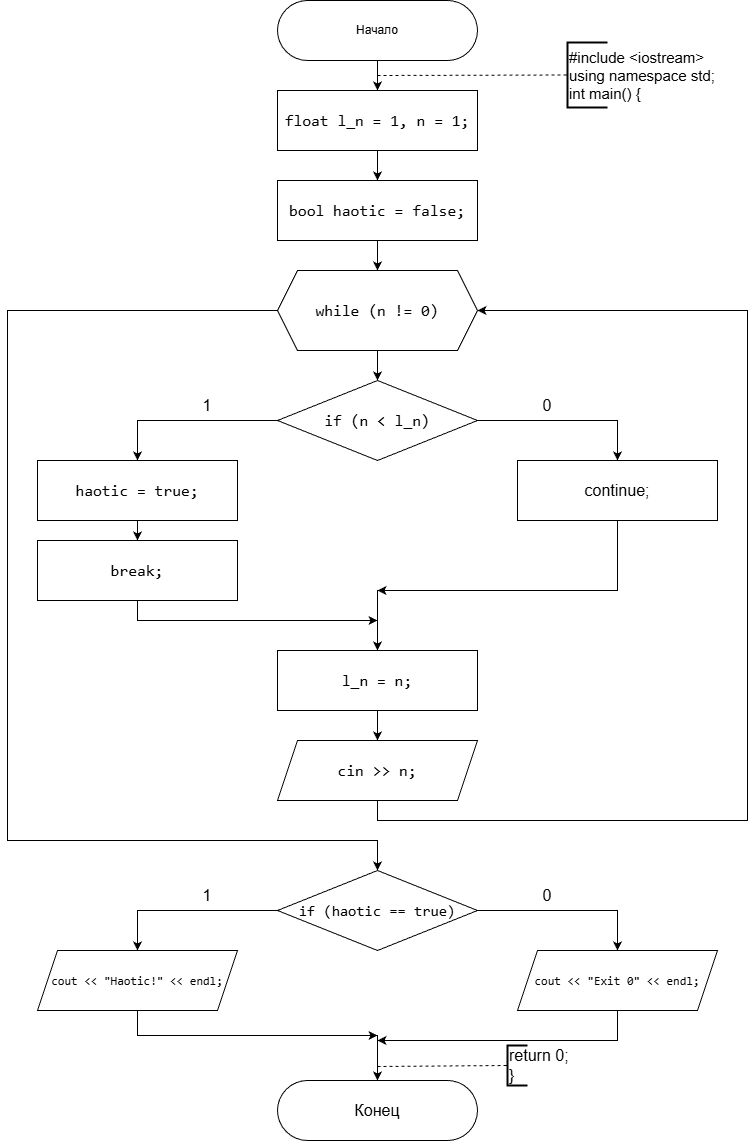

The diagram above was exported from draw.io. Its source (the exported page's mxGraphModel, read from the mxfile embedded in the PNG):
<mxGraphModel dx="1304" dy="1286" grid="1" gridSize="10" guides="1" tooltips="1" connect="1" arrows="1" fold="1" page="1" pageScale="1" pageWidth="827" pageHeight="1169" background="#ffffff" math="0" shadow="0">
  <root>
    <mxCell id="0" />
    <mxCell id="1" parent="0" />
    <mxCell id="XCz7OdYb-j1i4ZP9M6_z-3" edge="1" parent="1" source="XCz7OdYb-j1i4ZP9M6_z-1" style="edgeStyle=orthogonalEdgeStyle;rounded=0;orthogonalLoop=1;jettySize=auto;html=1;" target="XCz7OdYb-j1i4ZP9M6_z-2" value="">
      <mxGeometry relative="1" as="geometry" />
    </mxCell>
    <mxCell id="XCz7OdYb-j1i4ZP9M6_z-1" parent="1" style="rounded=1;whiteSpace=wrap;html=1;arcSize=50;" value="Начало" vertex="1">
      <mxGeometry height="60" width="200" x="280" y="20" as="geometry" />
    </mxCell>
    <mxCell id="XCz7OdYb-j1i4ZP9M6_z-7" edge="1" parent="1" source="XCz7OdYb-j1i4ZP9M6_z-2" style="edgeStyle=orthogonalEdgeStyle;rounded=0;orthogonalLoop=1;jettySize=auto;html=1;" target="XCz7OdYb-j1i4ZP9M6_z-6" value="">
      <mxGeometry relative="1" as="geometry" />
    </mxCell>
    <mxCell id="XCz7OdYb-j1i4ZP9M6_z-2" parent="1" style="rounded=0;whiteSpace=wrap;html=1;fontColor=default;labelBackgroundColor=none;fontSize=16;" value="&lt;div style=&quot;font-family: Consolas, &amp;quot;Courier New&amp;quot;, monospace; line-height: 22px; white-space: pre;&quot;&gt;&lt;span&gt;float&lt;/span&gt; &lt;span&gt;l_n&lt;/span&gt; &lt;span&gt;=&lt;/span&gt; &lt;span&gt;1&lt;/span&gt;, &lt;span&gt;n&lt;/span&gt; &lt;span&gt;=&lt;/span&gt; &lt;span&gt;1&lt;/span&gt;;&lt;/div&gt;" vertex="1">
      <mxGeometry height="60" width="200" x="280" y="110" as="geometry" />
    </mxCell>
    <mxCell id="XCz7OdYb-j1i4ZP9M6_z-4" edge="1" parent="1" style="endArrow=none;dashed=1;html=1;rounded=0;entryX=0;entryY=0.5;entryDx=0;entryDy=0;entryPerimeter=0;" target="XCz7OdYb-j1i4ZP9M6_z-5" value="">
      <mxGeometry height="50" relative="1" width="50" as="geometry">
        <mxPoint x="380" y="95" as="sourcePoint" />
        <mxPoint x="570" y="95" as="targetPoint" />
      </mxGeometry>
    </mxCell>
    <mxCell id="XCz7OdYb-j1i4ZP9M6_z-5" parent="1" style="strokeWidth=2;html=1;shape=mxgraph.flowchart.annotation_1;align=left;pointerEvents=1;fontSize=15;" value="#include &amp;lt;iostream&amp;gt;&lt;div&gt;using namespace std;&lt;/div&gt;&lt;div&gt;int main() {&lt;/div&gt;" vertex="1">
      <mxGeometry height="65" width="40" x="570" y="62" as="geometry" />
    </mxCell>
    <mxCell id="XCz7OdYb-j1i4ZP9M6_z-9" edge="1" parent="1" source="XCz7OdYb-j1i4ZP9M6_z-6" style="edgeStyle=orthogonalEdgeStyle;rounded=0;orthogonalLoop=1;jettySize=auto;html=1;" target="XCz7OdYb-j1i4ZP9M6_z-8" value="">
      <mxGeometry relative="1" as="geometry" />
    </mxCell>
    <mxCell id="XCz7OdYb-j1i4ZP9M6_z-6" parent="1" style="rounded=0;whiteSpace=wrap;html=1;fontColor=default;labelBackgroundColor=none;fontSize=16;" value="&lt;div style=&quot;font-family: Consolas, &amp;quot;Courier New&amp;quot;, monospace; line-height: 22px; white-space: pre;&quot;&gt;&lt;div style=&quot;line-height: 22px;&quot;&gt;&lt;span style=&quot;&quot;&gt;bool&lt;/span&gt; &lt;span style=&quot;&quot;&gt;haotic&lt;/span&gt; &lt;span style=&quot;&quot;&gt;=&lt;/span&gt; &lt;span style=&quot;&quot;&gt;false&lt;/span&gt;;&lt;/div&gt;&lt;/div&gt;" vertex="1">
      <mxGeometry height="60" width="200" x="280" y="200" as="geometry" />
    </mxCell>
    <mxCell id="XCz7OdYb-j1i4ZP9M6_z-11" edge="1" parent="1" source="XCz7OdYb-j1i4ZP9M6_z-8" style="edgeStyle=orthogonalEdgeStyle;rounded=0;orthogonalLoop=1;jettySize=auto;html=1;" target="XCz7OdYb-j1i4ZP9M6_z-10" value="">
      <mxGeometry relative="1" as="geometry" />
    </mxCell>
    <mxCell id="XCz7OdYb-j1i4ZP9M6_z-29" edge="1" parent="1" source="XCz7OdYb-j1i4ZP9M6_z-8" style="edgeStyle=orthogonalEdgeStyle;rounded=0;orthogonalLoop=1;jettySize=auto;html=1;exitX=0;exitY=0.5;exitDx=0;exitDy=0;" target="XCz7OdYb-j1i4ZP9M6_z-28">
      <mxGeometry relative="1" as="geometry">
        <Array as="points">
          <mxPoint x="10" y="330" />
          <mxPoint x="10" y="860" />
          <mxPoint x="380" y="860" />
        </Array>
      </mxGeometry>
    </mxCell>
    <mxCell id="XCz7OdYb-j1i4ZP9M6_z-8" parent="1" style="shape=hexagon;perimeter=hexagonPerimeter2;whiteSpace=wrap;html=1;fixedSize=1;fontSize=16;labelBackgroundColor=none;fontColor=default;" value="&lt;div style=&quot;font-family: Consolas, &amp;quot;Courier New&amp;quot;, monospace; line-height: 22px; white-space: pre;&quot;&gt;&lt;span style=&quot;&quot;&gt;while&lt;/span&gt; (&lt;span style=&quot;&quot;&gt;n&lt;/span&gt; &lt;span style=&quot;&quot;&gt;!=&lt;/span&gt; &lt;span style=&quot;&quot;&gt;0&lt;/span&gt;)&lt;/div&gt;" vertex="1">
      <mxGeometry height="80" width="200" x="280" y="290" as="geometry" />
    </mxCell>
    <mxCell id="XCz7OdYb-j1i4ZP9M6_z-13" edge="1" parent="1" source="XCz7OdYb-j1i4ZP9M6_z-10" style="edgeStyle=orthogonalEdgeStyle;rounded=0;orthogonalLoop=1;jettySize=auto;html=1;exitX=0;exitY=0.5;exitDx=0;exitDy=0;entryX=0.5;entryY=0;entryDx=0;entryDy=0;" target="XCz7OdYb-j1i4ZP9M6_z-12">
      <mxGeometry relative="1" as="geometry" />
    </mxCell>
    <mxCell id="XCz7OdYb-j1i4ZP9M6_z-18" edge="1" parent="1" source="XCz7OdYb-j1i4ZP9M6_z-10" style="edgeStyle=orthogonalEdgeStyle;rounded=0;orthogonalLoop=1;jettySize=auto;html=1;exitX=1;exitY=0.5;exitDx=0;exitDy=0;entryX=0.5;entryY=0;entryDx=0;entryDy=0;" target="XCz7OdYb-j1i4ZP9M6_z-17">
      <mxGeometry relative="1" as="geometry" />
    </mxCell>
    <mxCell id="XCz7OdYb-j1i4ZP9M6_z-10" parent="1" style="rhombus;whiteSpace=wrap;html=1;labelBackgroundColor=none;fontColor=default;fontSize=16;" value="&lt;div style=&quot;font-family: Consolas, &amp;quot;Courier New&amp;quot;, monospace; line-height: 22px; white-space: pre;&quot;&gt;&lt;span&gt;if&lt;/span&gt; (&lt;span&gt;n&lt;/span&gt; &lt;span&gt;&amp;lt;&lt;/span&gt; &lt;span&gt;l_n&lt;/span&gt;)&lt;/div&gt;" vertex="1">
      <mxGeometry height="80" width="200" x="280" y="400" as="geometry" />
    </mxCell>
    <mxCell id="XCz7OdYb-j1i4ZP9M6_z-15" edge="1" parent="1" source="XCz7OdYb-j1i4ZP9M6_z-12" style="edgeStyle=orthogonalEdgeStyle;rounded=0;orthogonalLoop=1;jettySize=auto;html=1;" target="XCz7OdYb-j1i4ZP9M6_z-14" value="">
      <mxGeometry relative="1" as="geometry" />
    </mxCell>
    <mxCell id="XCz7OdYb-j1i4ZP9M6_z-12" parent="1" style="rounded=0;whiteSpace=wrap;html=1;labelBackgroundColor=none;fontColor=default;fontSize=16;" value="&lt;div style=&quot;font-family: Consolas, &amp;quot;Courier New&amp;quot;, monospace; line-height: 22px; white-space: pre;&quot;&gt;&lt;span&gt;haotic&lt;/span&gt; &lt;span&gt;=&lt;/span&gt; &lt;span&gt;true&lt;/span&gt;;&lt;/div&gt;" vertex="1">
      <mxGeometry height="60" width="200" x="40" y="480" as="geometry" />
    </mxCell>
    <mxCell id="XCz7OdYb-j1i4ZP9M6_z-21" edge="1" parent="1" source="XCz7OdYb-j1i4ZP9M6_z-14" style="edgeStyle=orthogonalEdgeStyle;rounded=0;orthogonalLoop=1;jettySize=auto;html=1;exitX=0.5;exitY=1;exitDx=0;exitDy=0;entryX=0.5;entryY=0;entryDx=0;entryDy=0;" target="XCz7OdYb-j1i4ZP9M6_z-20">
      <mxGeometry relative="1" as="geometry">
        <Array as="points">
          <mxPoint x="140" y="640" />
          <mxPoint x="380" y="640" />
        </Array>
      </mxGeometry>
    </mxCell>
    <mxCell id="XCz7OdYb-j1i4ZP9M6_z-14" parent="1" style="rounded=0;whiteSpace=wrap;html=1;labelBackgroundColor=none;fontColor=default;fontSize=16;" value="&lt;div style=&quot;font-family: Consolas, &amp;quot;Courier New&amp;quot;, monospace; line-height: 22px; white-space: pre;&quot;&gt;&lt;div style=&quot;line-height: 22px;&quot;&gt;&lt;span&gt;break&lt;/span&gt;;&lt;/div&gt;&lt;/div&gt;" vertex="1">
      <mxGeometry height="60" width="200" x="40" y="560" as="geometry" />
    </mxCell>
    <mxCell id="XCz7OdYb-j1i4ZP9M6_z-16" parent="1" style="text;html=1;whiteSpace=wrap;strokeColor=none;fillColor=none;align=center;verticalAlign=middle;rounded=0;fontSize=16;" value="1" vertex="1">
      <mxGeometry height="30" width="60" x="180" y="410" as="geometry" />
    </mxCell>
    <mxCell id="XCz7OdYb-j1i4ZP9M6_z-22" edge="1" parent="1" source="XCz7OdYb-j1i4ZP9M6_z-17" style="edgeStyle=orthogonalEdgeStyle;rounded=0;orthogonalLoop=1;jettySize=auto;html=1;exitX=0.5;exitY=1;exitDx=0;exitDy=0;entryX=0.5;entryY=0;entryDx=0;entryDy=0;" target="XCz7OdYb-j1i4ZP9M6_z-20">
      <mxGeometry relative="1" as="geometry">
        <Array as="points">
          <mxPoint x="620" y="610" />
          <mxPoint x="380" y="610" />
        </Array>
      </mxGeometry>
    </mxCell>
    <mxCell id="XCz7OdYb-j1i4ZP9M6_z-17" parent="1" style="rounded=0;whiteSpace=wrap;html=1;fontSize=16;" value="continue;" vertex="1">
      <mxGeometry height="60" width="200" x="520" y="480" as="geometry" />
    </mxCell>
    <mxCell id="XCz7OdYb-j1i4ZP9M6_z-19" parent="1" style="text;html=1;whiteSpace=wrap;strokeColor=none;fillColor=none;align=center;verticalAlign=middle;rounded=0;fontSize=16;" value="0" vertex="1">
      <mxGeometry height="30" width="60" x="520" y="410" as="geometry" />
    </mxCell>
    <mxCell id="XCz7OdYb-j1i4ZP9M6_z-26" edge="1" parent="1" source="XCz7OdYb-j1i4ZP9M6_z-20" style="edgeStyle=orthogonalEdgeStyle;rounded=0;orthogonalLoop=1;jettySize=auto;html=1;" target="XCz7OdYb-j1i4ZP9M6_z-25" value="">
      <mxGeometry relative="1" as="geometry" />
    </mxCell>
    <mxCell id="XCz7OdYb-j1i4ZP9M6_z-20" parent="1" style="rounded=0;whiteSpace=wrap;html=1;fontSize=16;labelBackgroundColor=none;fontColor=default;" value="&lt;div style=&quot;font-family: Consolas, &amp;quot;Courier New&amp;quot;, monospace; line-height: 22px; white-space: pre;&quot;&gt;&lt;span style=&quot;&quot;&gt;l_n&lt;/span&gt; &lt;span style=&quot;&quot;&gt;=&lt;/span&gt; &lt;span style=&quot;&quot;&gt;n&lt;/span&gt;;&lt;/div&gt;" vertex="1">
      <mxGeometry height="60" width="200" x="280" y="670" as="geometry" />
    </mxCell>
    <mxCell id="XCz7OdYb-j1i4ZP9M6_z-23" edge="1" parent="1" style="endArrow=classic;html=1;rounded=0;" value="">
      <mxGeometry height="50" relative="1" width="50" as="geometry">
        <mxPoint x="280" y="640" as="sourcePoint" />
        <mxPoint x="380" y="640" as="targetPoint" />
      </mxGeometry>
    </mxCell>
    <mxCell id="XCz7OdYb-j1i4ZP9M6_z-24" edge="1" parent="1" style="endArrow=classic;html=1;rounded=0;" value="">
      <mxGeometry height="50" relative="1" width="50" as="geometry">
        <mxPoint x="460" y="610" as="sourcePoint" />
        <mxPoint x="380" y="610" as="targetPoint" />
      </mxGeometry>
    </mxCell>
    <mxCell id="XCz7OdYb-j1i4ZP9M6_z-27" edge="1" parent="1" source="XCz7OdYb-j1i4ZP9M6_z-25" style="edgeStyle=orthogonalEdgeStyle;rounded=0;orthogonalLoop=1;jettySize=auto;html=1;exitX=0.5;exitY=1;exitDx=0;exitDy=0;entryX=1;entryY=0.5;entryDx=0;entryDy=0;" target="XCz7OdYb-j1i4ZP9M6_z-8">
      <mxGeometry relative="1" as="geometry">
        <Array as="points">
          <mxPoint x="380" y="840" />
          <mxPoint x="750" y="840" />
          <mxPoint x="750" y="330" />
        </Array>
      </mxGeometry>
    </mxCell>
    <mxCell id="XCz7OdYb-j1i4ZP9M6_z-25" parent="1" style="shape=parallelogram;perimeter=parallelogramPerimeter;whiteSpace=wrap;html=1;fixedSize=1;fontSize=16;labelBackgroundColor=none;fontColor=default;" value="&lt;div style=&quot;font-family: Consolas, &amp;quot;Courier New&amp;quot;, monospace; line-height: 22px; white-space: pre;&quot;&gt;&lt;span style=&quot;&quot;&gt;cin&lt;/span&gt; &lt;span style=&quot;&quot;&gt;&amp;gt;&amp;gt;&lt;/span&gt; &lt;span style=&quot;&quot;&gt;n&lt;/span&gt;;&lt;/div&gt;" vertex="1">
      <mxGeometry height="60" width="200" x="280" y="760" as="geometry" />
    </mxCell>
    <mxCell id="XCz7OdYb-j1i4ZP9M6_z-31" edge="1" parent="1" source="XCz7OdYb-j1i4ZP9M6_z-28" style="edgeStyle=orthogonalEdgeStyle;rounded=0;orthogonalLoop=1;jettySize=auto;html=1;exitX=0;exitY=0.5;exitDx=0;exitDy=0;entryX=0.5;entryY=0;entryDx=0;entryDy=0;" target="XCz7OdYb-j1i4ZP9M6_z-30">
      <mxGeometry relative="1" as="geometry" />
    </mxCell>
    <mxCell id="XCz7OdYb-j1i4ZP9M6_z-33" edge="1" parent="1" source="XCz7OdYb-j1i4ZP9M6_z-28" style="edgeStyle=orthogonalEdgeStyle;rounded=0;orthogonalLoop=1;jettySize=auto;html=1;exitX=1;exitY=0.5;exitDx=0;exitDy=0;entryX=0.5;entryY=0;entryDx=0;entryDy=0;" target="XCz7OdYb-j1i4ZP9M6_z-32">
      <mxGeometry relative="1" as="geometry" />
    </mxCell>
    <mxCell id="XCz7OdYb-j1i4ZP9M6_z-28" parent="1" style="rhombus;whiteSpace=wrap;html=1;fontSize=15;labelBackgroundColor=none;fontColor=default;" value="&lt;div style=&quot;font-family: Consolas, &amp;quot;Courier New&amp;quot;, monospace; line-height: 22px; white-space: pre;&quot;&gt;&lt;span style=&quot;&quot;&gt;if&lt;/span&gt; (&lt;span style=&quot;&quot;&gt;haotic&lt;/span&gt; &lt;span style=&quot;&quot;&gt;==&lt;/span&gt; &lt;span style=&quot;&quot;&gt;true&lt;/span&gt;)&lt;/div&gt;" vertex="1">
      <mxGeometry height="80" width="200" x="280" y="890" as="geometry" />
    </mxCell>
    <mxCell id="XCz7OdYb-j1i4ZP9M6_z-37" edge="1" parent="1" source="XCz7OdYb-j1i4ZP9M6_z-30" style="edgeStyle=orthogonalEdgeStyle;rounded=0;orthogonalLoop=1;jettySize=auto;html=1;exitX=0.5;exitY=1;exitDx=0;exitDy=0;entryX=0.5;entryY=0;entryDx=0;entryDy=0;" target="XCz7OdYb-j1i4ZP9M6_z-36">
      <mxGeometry relative="1" as="geometry">
        <Array as="points">
          <mxPoint x="140" y="1055" />
          <mxPoint x="380" y="1055" />
        </Array>
        <mxPoint x="140" y="1035" as="sourcePoint" />
        <mxPoint x="380" y="1105" as="targetPoint" />
      </mxGeometry>
    </mxCell>
    <mxCell id="XCz7OdYb-j1i4ZP9M6_z-30" parent="1" style="shape=parallelogram;perimeter=parallelogramPerimeter;whiteSpace=wrap;html=1;fixedSize=1;fontSize=12;labelBackgroundColor=none;fontColor=default;" value="&lt;div style=&quot;font-family: Consolas, &amp;quot;Courier New&amp;quot;, monospace; line-height: 22px; white-space: pre;&quot;&gt;&lt;span style=&quot;&quot;&gt;cout&lt;/span&gt; &lt;span style=&quot;&quot;&gt;&amp;lt;&amp;lt;&lt;/span&gt; &lt;span style=&quot;&quot;&gt;&quot;Haotic!&quot;&lt;/span&gt; &lt;span style=&quot;&quot;&gt;&amp;lt;&amp;lt;&lt;/span&gt; &lt;span style=&quot;&quot;&gt;endl&lt;/span&gt;;&lt;/div&gt;" vertex="1">
      <mxGeometry height="60" width="200" x="40" y="970" as="geometry" />
    </mxCell>
    <mxCell id="XCz7OdYb-j1i4ZP9M6_z-38" edge="1" parent="1" source="XCz7OdYb-j1i4ZP9M6_z-32" style="edgeStyle=orthogonalEdgeStyle;rounded=0;orthogonalLoop=1;jettySize=auto;html=1;exitX=0.5;exitY=1;exitDx=0;exitDy=0;entryX=0.5;entryY=0;entryDx=0;entryDy=0;" target="XCz7OdYb-j1i4ZP9M6_z-36">
      <mxGeometry relative="1" as="geometry">
        <Array as="points">
          <mxPoint x="620" y="1060" />
          <mxPoint x="380" y="1060" />
        </Array>
      </mxGeometry>
    </mxCell>
    <mxCell id="XCz7OdYb-j1i4ZP9M6_z-32" parent="1" style="shape=parallelogram;perimeter=parallelogramPerimeter;whiteSpace=wrap;html=1;fixedSize=1;fontSize=12;labelBackgroundColor=none;fontColor=default;" value="&lt;div style=&quot;font-family: Consolas, &amp;quot;Courier New&amp;quot;, monospace; line-height: 22px; white-space: pre;&quot;&gt;&lt;div style=&quot;line-height: 22px;&quot;&gt;&lt;span style=&quot;&quot;&gt;cout&lt;/span&gt; &lt;span style=&quot;&quot;&gt;&amp;lt;&amp;lt;&lt;/span&gt; &lt;span style=&quot;&quot;&gt;&quot;Exit 0&quot;&lt;/span&gt; &lt;span style=&quot;&quot;&gt;&amp;lt;&amp;lt;&lt;/span&gt; &lt;span style=&quot;&quot;&gt;endl&lt;/span&gt;;&lt;/div&gt;&lt;/div&gt;" vertex="1">
      <mxGeometry height="60" width="200" x="520" y="970" as="geometry" />
    </mxCell>
    <mxCell id="XCz7OdYb-j1i4ZP9M6_z-34" parent="1" style="text;html=1;whiteSpace=wrap;strokeColor=none;fillColor=none;align=center;verticalAlign=middle;rounded=0;fontSize=16;" value="1" vertex="1">
      <mxGeometry height="30" width="60" x="180" y="900" as="geometry" />
    </mxCell>
    <mxCell id="XCz7OdYb-j1i4ZP9M6_z-35" parent="1" style="text;html=1;whiteSpace=wrap;strokeColor=none;fillColor=none;align=center;verticalAlign=middle;rounded=0;fontSize=16;" value="0" vertex="1">
      <mxGeometry height="30" width="60" x="520" y="900" as="geometry" />
    </mxCell>
    <mxCell id="XCz7OdYb-j1i4ZP9M6_z-36" parent="1" style="rounded=1;whiteSpace=wrap;html=1;arcSize=50;fontSize=16;" value="Конец" vertex="1">
      <mxGeometry height="60" width="200" x="280" y="1100" as="geometry" />
    </mxCell>
    <mxCell id="XCz7OdYb-j1i4ZP9M6_z-39" edge="1" parent="1" style="endArrow=classic;html=1;rounded=0;" value="">
      <mxGeometry height="50" relative="1" width="50" as="geometry">
        <mxPoint x="180" y="1055" as="sourcePoint" />
        <mxPoint x="380" y="1055" as="targetPoint" />
      </mxGeometry>
    </mxCell>
    <mxCell id="XCz7OdYb-j1i4ZP9M6_z-40" edge="1" parent="1" style="endArrow=classic;html=1;rounded=0;" value="">
      <mxGeometry height="50" relative="1" width="50" as="geometry">
        <mxPoint x="420" y="1060" as="sourcePoint" />
        <mxPoint x="380" y="1060" as="targetPoint" />
      </mxGeometry>
    </mxCell>
    <mxCell id="XCz7OdYb-j1i4ZP9M6_z-41" edge="1" parent="1" style="endArrow=none;dashed=1;html=1;rounded=0;entryX=0;entryY=0.5;entryDx=0;entryDy=0;entryPerimeter=0;" target="XCz7OdYb-j1i4ZP9M6_z-42" value="">
      <mxGeometry height="50" relative="1" width="50" as="geometry">
        <mxPoint x="380" y="1086" as="sourcePoint" />
        <mxPoint x="510" y="1086" as="targetPoint" />
      </mxGeometry>
    </mxCell>
    <mxCell id="XCz7OdYb-j1i4ZP9M6_z-42" parent="1" style="strokeWidth=2;html=1;shape=mxgraph.flowchart.annotation_1;align=left;pointerEvents=1;fontSize=16;" value="return 0;&lt;div&gt;}&lt;/div&gt;" vertex="1">
      <mxGeometry height="40" width="20" x="510" y="1065" as="geometry" />
    </mxCell>
  </root>
</mxGraphModel>